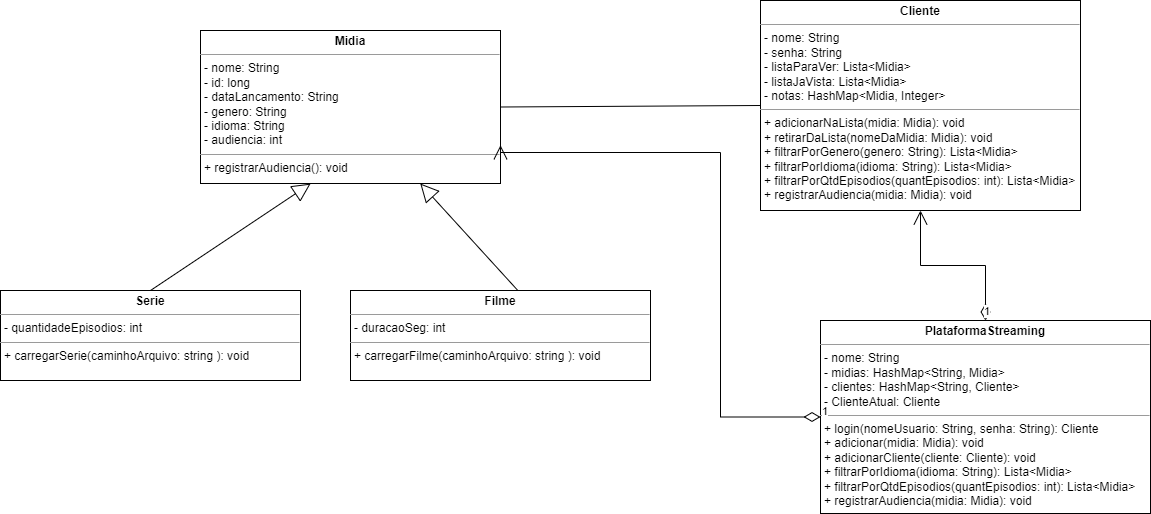

The diagram above was exported from draw.io. Its source (the exported page's mxGraphModel, read from the mxfile embedded in the PNG):
<mxGraphModel dx="1877" dy="752" grid="1" gridSize="10" guides="1" tooltips="1" connect="1" arrows="1" fold="1" page="1" pageScale="1" pageWidth="850" pageHeight="1100" background="none" math="0" shadow="0">
  <root>
    <mxCell id="0" />
    <mxCell id="1" parent="0" />
    <mxCell id="5d2195bd80daf111-18" value="&lt;p style=&quot;margin:0px;margin-top:4px;text-align:center;&quot;&gt;&lt;b&gt;Serie&lt;/b&gt;&lt;/p&gt;&lt;hr size=&quot;1&quot;&gt;&lt;p style=&quot;margin:0px;margin-left:4px;&quot;&gt;&lt;span style=&quot;background-color: initial;&quot;&gt;- quantidadeEpisodios: int&lt;/span&gt;&lt;br&gt;&lt;/p&gt;&lt;hr size=&quot;1&quot;&gt;&lt;p style=&quot;margin:0px;margin-left:4px;&quot;&gt;+ carregarSerie(caminhoArquivo: string ): void&lt;br&gt;&lt;/p&gt;" style="verticalAlign=top;align=left;overflow=fill;fontSize=12;fontFamily=Helvetica;html=1;rounded=0;shadow=0;comic=0;labelBackgroundColor=none;strokeWidth=1" parent="1" vertex="1">
      <mxGeometry x="-150" y="360" width="300" height="90" as="geometry" />
    </mxCell>
    <mxCell id="CmGEVGJo7ZXqX75QxoEx-2" value="&lt;p style=&quot;margin:0px;margin-top:4px;text-align:center;&quot;&gt;&lt;b&gt;Cliente&lt;/b&gt;&lt;/p&gt;&lt;hr size=&quot;1&quot;&gt;&lt;p style=&quot;margin:0px;margin-left:4px;&quot;&gt;- nome: String&lt;br&gt;- senha: String&lt;/p&gt;&lt;p style=&quot;margin:0px;margin-left:4px;&quot;&gt;- listaParaVer: Lista&amp;lt;Midia&amp;gt;&lt;/p&gt;&lt;p style=&quot;margin:0px;margin-left:4px;&quot;&gt;- listaJaVista: Lista&amp;lt;Midia&amp;gt;&lt;/p&gt;&lt;p style=&quot;margin:0px;margin-left:4px;&quot;&gt;- notas: HashMap&amp;lt;Midia, Integer&amp;gt;&lt;/p&gt;&lt;hr size=&quot;1&quot;&gt;&lt;p style=&quot;margin:0px;margin-left:4px;&quot;&gt;+ adicionarNaLista(midia: Midia): void&amp;nbsp;&lt;br&gt;+ retirarDaLista(nomeDaMidia: Midia): void&lt;/p&gt;&lt;p style=&quot;margin:0px;margin-left:4px;&quot;&gt;+ filtrarPorGenero(genero: String): Lista&amp;lt;Midia&amp;gt;&lt;/p&gt;&lt;p style=&quot;margin:0px;margin-left:4px;&quot;&gt;+ filtrarPorIdioma(idioma: String): Lista&amp;lt;Midia&amp;gt;&lt;/p&gt;&lt;p style=&quot;margin:0px;margin-left:4px;&quot;&gt;+ filtrarPorQtdEpisodios(quantEpisodios: int): Lista&amp;lt;Midia&amp;gt;&lt;/p&gt;&lt;p style=&quot;margin:0px;margin-left:4px;&quot;&gt;+ registrarAudiencia(midia: Midia): void&lt;/p&gt;" style="verticalAlign=top;align=left;overflow=fill;fontSize=12;fontFamily=Helvetica;html=1;rounded=0;shadow=0;comic=0;labelBackgroundColor=none;strokeWidth=1" vertex="1" parent="1">
      <mxGeometry x="610" y="70" width="320" height="210" as="geometry" />
    </mxCell>
    <mxCell id="CmGEVGJo7ZXqX75QxoEx-4" value="&lt;p style=&quot;margin:0px;margin-top:4px;text-align:center;&quot;&gt;&lt;b&gt;Midia&lt;/b&gt;&lt;/p&gt;&lt;hr size=&quot;1&quot;&gt;&lt;p style=&quot;margin:0px;margin-left:4px;&quot;&gt;- nome: String&lt;/p&gt;&lt;p style=&quot;margin:0px;margin-left:4px;&quot;&gt;- id: long&lt;/p&gt;&lt;p style=&quot;margin:0px;margin-left:4px;&quot;&gt;- dataLancamento: String&lt;br&gt;- genero: String&lt;/p&gt;&lt;p style=&quot;margin:0px;margin-left:4px;&quot;&gt;- idioma: String&lt;/p&gt;&lt;p style=&quot;margin:0px;margin-left:4px;&quot;&gt;- audiencia: int&lt;/p&gt;&lt;hr size=&quot;1&quot;&gt;&lt;p style=&quot;margin:0px;margin-left:4px;&quot;&gt;+ registrarAudiencia(): void&lt;/p&gt;" style="verticalAlign=top;align=left;overflow=fill;fontSize=12;fontFamily=Helvetica;html=1;rounded=0;shadow=0;comic=0;labelBackgroundColor=none;strokeWidth=1" vertex="1" parent="1">
      <mxGeometry x="50" y="100" width="300" height="153" as="geometry" />
    </mxCell>
    <mxCell id="CmGEVGJo7ZXqX75QxoEx-5" value="&lt;p style=&quot;margin:0px;margin-top:4px;text-align:center;&quot;&gt;&lt;b&gt;Filme&lt;/b&gt;&lt;/p&gt;&lt;hr size=&quot;1&quot;&gt;&lt;p style=&quot;margin:0px;margin-left:4px;&quot;&gt;&lt;span style=&quot;background-color: initial;&quot;&gt;- duracaoSeg: int&lt;/span&gt;&lt;br&gt;&lt;/p&gt;&lt;hr size=&quot;1&quot;&gt;&lt;p style=&quot;margin:0px;margin-left:4px;&quot;&gt;+ carregarFilme(caminhoArquivo: string ): void&lt;br&gt;&lt;/p&gt;" style="verticalAlign=top;align=left;overflow=fill;fontSize=12;fontFamily=Helvetica;html=1;rounded=0;shadow=0;comic=0;labelBackgroundColor=none;strokeWidth=1" vertex="1" parent="1">
      <mxGeometry x="200" y="360" width="300" height="90" as="geometry" />
    </mxCell>
    <mxCell id="CmGEVGJo7ZXqX75QxoEx-12" value="" style="endArrow=none;html=1;rounded=0;entryX=0;entryY=0.5;entryDx=0;entryDy=0;exitX=1;exitY=0.5;exitDx=0;exitDy=0;" edge="1" parent="1" source="CmGEVGJo7ZXqX75QxoEx-4" target="CmGEVGJo7ZXqX75QxoEx-2">
      <mxGeometry width="50" height="50" relative="1" as="geometry">
        <mxPoint x="350" y="184" as="sourcePoint" />
        <mxPoint x="270" y="290" as="targetPoint" />
      </mxGeometry>
    </mxCell>
    <mxCell id="CmGEVGJo7ZXqX75QxoEx-13" value="&lt;p style=&quot;margin:0px;margin-top:4px;text-align:center;&quot;&gt;&lt;b&gt;PlataformaStreaming&lt;/b&gt;&lt;/p&gt;&lt;hr size=&quot;1&quot;&gt;&lt;p style=&quot;margin:0px;margin-left:4px;&quot;&gt;- nome: String&lt;br&gt;- midias: HashMap&amp;lt;String, Midia&amp;gt;&lt;/p&gt;&lt;p style=&quot;margin:0px;margin-left:4px;&quot;&gt;- clientes: HashMap&amp;lt;String, Cliente&amp;gt;&lt;/p&gt;&lt;p style=&quot;margin:0px;margin-left:4px;&quot;&gt;- ClienteAtual: Cliente&lt;/p&gt;&lt;hr size=&quot;1&quot;&gt;&lt;p style=&quot;margin:0px;margin-left:4px;&quot;&gt;+ login(nomeUsuario: String, senha: String): Cliente&lt;br&gt;+ adicionar(midia: Midia): void&lt;/p&gt;&lt;p style=&quot;margin:0px;margin-left:4px;&quot;&gt;+ adicionarCliente(cliente: Cliente): void&lt;/p&gt;&lt;p style=&quot;margin:0px;margin-left:4px;&quot;&gt;+ filtrarPorIdioma(idioma: String): Lista&amp;lt;Midia&amp;gt;&lt;/p&gt;&lt;p style=&quot;margin:0px;margin-left:4px;&quot;&gt;+ filtrarPorQtdEpisodios(quantEpisodios: int): Lista&amp;lt;Midia&amp;gt;&lt;/p&gt;&lt;p style=&quot;margin:0px;margin-left:4px;&quot;&gt;+ registrarAudiencia(midia: Midia): void&lt;/p&gt;" style="verticalAlign=top;align=left;overflow=fill;fontSize=12;fontFamily=Helvetica;html=1;rounded=0;shadow=0;comic=0;labelBackgroundColor=none;strokeWidth=1" vertex="1" parent="1">
      <mxGeometry x="670" y="390" width="330" height="193" as="geometry" />
    </mxCell>
    <mxCell id="CmGEVGJo7ZXqX75QxoEx-15" value="1" style="endArrow=open;html=1;endSize=12;startArrow=diamondThin;startSize=14;startFill=0;edgeStyle=orthogonalEdgeStyle;align=left;verticalAlign=bottom;rounded=0;exitX=0.5;exitY=0;exitDx=0;exitDy=0;entryX=0.5;entryY=1;entryDx=0;entryDy=0;" edge="1" parent="1" source="CmGEVGJo7ZXqX75QxoEx-13" target="CmGEVGJo7ZXqX75QxoEx-2">
      <mxGeometry x="-1" y="3" relative="1" as="geometry">
        <mxPoint x="660" y="420" as="sourcePoint" />
        <mxPoint x="820" y="420" as="targetPoint" />
      </mxGeometry>
    </mxCell>
    <mxCell id="CmGEVGJo7ZXqX75QxoEx-16" value="1" style="endArrow=open;html=1;endSize=12;startArrow=diamondThin;startSize=14;startFill=0;edgeStyle=orthogonalEdgeStyle;align=left;verticalAlign=bottom;rounded=0;entryX=1;entryY=0.75;entryDx=0;entryDy=0;" edge="1" parent="1" source="CmGEVGJo7ZXqX75QxoEx-13" target="CmGEVGJo7ZXqX75QxoEx-4">
      <mxGeometry x="-1" y="3" relative="1" as="geometry">
        <mxPoint x="270" y="470" as="sourcePoint" />
        <mxPoint x="430" y="470" as="targetPoint" />
        <Array as="points">
          <mxPoint x="570" y="487" />
          <mxPoint x="570" y="222" />
        </Array>
      </mxGeometry>
    </mxCell>
    <mxCell id="CmGEVGJo7ZXqX75QxoEx-20" value="" style="endArrow=block;endSize=16;endFill=0;html=1;rounded=0;exitX=0.5;exitY=0;exitDx=0;exitDy=0;entryX=0.367;entryY=1.001;entryDx=0;entryDy=0;entryPerimeter=0;" edge="1" parent="1" source="5d2195bd80daf111-18" target="CmGEVGJo7ZXqX75QxoEx-4">
      <mxGeometry width="160" relative="1" as="geometry">
        <mxPoint x="130" y="290" as="sourcePoint" />
        <mxPoint x="290" y="290" as="targetPoint" />
      </mxGeometry>
    </mxCell>
    <mxCell id="CmGEVGJo7ZXqX75QxoEx-21" value="" style="endArrow=block;endSize=16;endFill=0;html=1;rounded=0;exitX=0.557;exitY=-0.003;exitDx=0;exitDy=0;exitPerimeter=0;" edge="1" parent="1" source="CmGEVGJo7ZXqX75QxoEx-5" target="CmGEVGJo7ZXqX75QxoEx-4">
      <mxGeometry width="160" relative="1" as="geometry">
        <mxPoint x="130" y="290" as="sourcePoint" />
        <mxPoint x="290" y="290" as="targetPoint" />
      </mxGeometry>
    </mxCell>
  </root>
</mxGraphModel>